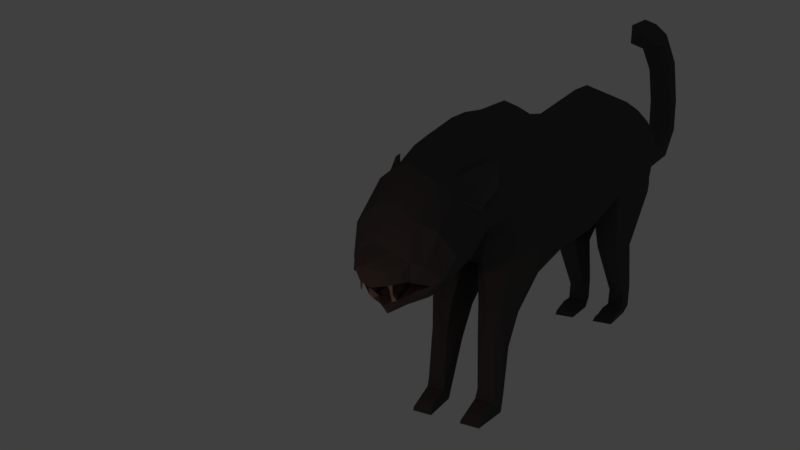 # Source: Panther.blend  (saved by Blender 2.79.0; exported with 4.5.12 LTS)
import bpy
from mathutils import Matrix  # noqa: F401  (used for matrix-valued properties, if any)

bpy.ops.wm.read_factory_settings(use_empty=True)
scene = bpy.context.scene
scene.name = 'Scene'

# ---- collections
col_collection_1 = bpy.data.collections.new('Collection 1'); scene.collection.children.link(col_collection_1)

# ---- materials (node trees are filled in below, after node groups)
mat_material_007 = bpy.data.materials.new('Material.007')
mat_material_007.alpha_threshold = 0.0
mat_material_007.roughness = 0.5
mat_material_006 = bpy.data.materials.new('Material.006')
mat_material_006.alpha_threshold = 0.0
mat_material_006.roughness = 0.5
mat_material_002 = bpy.data.materials.new('Material.002')
mat_material_002.alpha_threshold = 0.0
mat_material_002.roughness = 0.5

# ---- material node trees
mat_material_007.use_nodes = True; mat_material_007.node_tree.nodes.clear()
_N = mat_material_007.node_tree.nodes; _L = mat_material_007.node_tree.links
n0 = _N.new('ShaderNodeOutputMaterial'); n0.name = 'Material Output'; n0.location = (300, 300)
n1 = _N.new('ShaderNodeBsdfDiffuse'); n1.name = 'Diffuse BSDF'; n1.location = (10, 300)
n1.inputs[0].default_value = (0.1193, 0.1007, 0.1101, 1.0)
_L.new(n1.outputs[0], n0.inputs[0])
n0.is_active_output = True
mat_material_006.use_nodes = True; mat_material_006.node_tree.nodes.clear()
_N = mat_material_006.node_tree.nodes; _L = mat_material_006.node_tree.links
n0 = _N.new('ShaderNodeOutputMaterial'); n0.name = 'Material Output'; n0.location = (300, 300)
n1 = _N.new('ShaderNodeBsdfDiffuse'); n1.name = 'Diffuse BSDF'; n1.location = (10, 300)
n1.inputs[0].default_value = (0.2395, 0.2356, 0.2063, 1.0)
_L.new(n1.outputs[0], n0.inputs[0])
n0.is_active_output = True
mat_material_002.use_nodes = True; mat_material_002.node_tree.nodes.clear()
_N = mat_material_002.node_tree.nodes; _L = mat_material_002.node_tree.links
n0 = _N.new('ShaderNodeOutputMaterial'); n0.name = 'Material Output'; n0.location = (300, 300)
n1 = _N.new('ShaderNodeBsdfDiffuse'); n1.name = 'Diffuse BSDF'; n1.location = (10, 300)
n1.inputs[0].default_value = (0.07323, 0.07323, 0.07323, 1.0)
_L.new(n1.outputs[0], n0.inputs[0])
n0.is_active_output = True

# ---- world
world_world = bpy.data.worlds.new('World'); scene.world = world_world
world_world.color = (0.05088, 0.05088, 0.05088)
world_world.use_sun_shadow = False
world_world.sun_shadow_jitter_overblur = 0.0
world_world.cycles.sampling_method = 'MANUAL'

# ---- cameras
cam_camera = bpy.data.cameras.new('Camera')
cam_camera.clip_end = 100.0
cam_camera.lens = 35.0
cam_camera.sensor_width = 32.0
cam_camera.sensor_height = 18.0
cam_camera.ortho_scale = 7.314
cam_camera.dof.focus_distance = 0.0

# ---- lights
light_lamp = bpy.data.lights.new('Lamp', 'POINT')
light_lamp.color = (0.3108, 0.1309, 0.08382)
light_lamp.transmission_factor = 0.0
light_lamp.cutoff_distance = 30.0
light_lamp.energy = 100.0
light_lamp.shadow_buffer_clip_start = 1.001
light_lamp.shadow_soft_size = 0.146
light_lamp.shadow_maximum_resolution = 0.006
light_lamp.use_absolute_resolution = True

# ---- meshes
me_plane_008 = bpy.data.meshes.new('Plane.008')
me_plane_008.from_pydata([(-2.897, -0.7283, -0.09048), (-2.922, -0.7454, 0.0), (-2.682, -0.6857, -0.3754), (-2.684, -0.6847, -0.3748), (-2.844, -0.715, -0.2116), (-2.685, -0.6848, -0.3733), (-2.848, -0.7131, -0.2055), (-2.689, -1.015, -0.05533), (-2.679, -0.9497, -0.2031), (-2.425, -0.7882, -0.5415), (-2.547, -0.8291, -0.4162), (-2.578, -0.8656, -0.3671), (-2.656, -0.9361, -0.2414), (-2.538, -0.8267, -0.4258), (-2.63, -0.7105, -0.4108), (-2.712, -1.034, 0.0), (-2.014, -0.7245, 0.0), (-2.122, -0.7376, -0.2707), (-2.002, -0.8125, 0.0), (-2.214, -0.7955, -0.3035), (-2.614, -0.9217, -0.1686), (-2.54, -0.9713, -0.04332), (-2.693, -0.9725, -0.1441), (-2.622, -0.9458, -0.1078), (-2.813, -0.7078, -0.2432), (-2.798, -0.7155, -0.1998), (-2.783, -0.7087, -0.2346)], [], [(9, 19, 17), (16, 17, 19, 18), (15, 18, 21, 7), (7, 21, 23, 22), (8, 20, 18, 12), (11, 12, 18), (19, 11, 18), (11, 19, 10), (9, 13, 10, 19), (9, 17, 14), (3, 2, 14, 17, 5), (5, 17, 16, 25, 26, 24), (4, 25, 16, 0, 6), (1, 0, 16), (20, 23, 21, 18)])
me_plane_008.materials.append(mat_material_007)
me_plane_008.use_remesh_preserve_volume = False
me_plane_008.use_remesh_preserve_attributes = False
me_plane_008.use_mirror_vertex_groups = False
me_plane_008.update()
me_plane_007 = bpy.data.meshes.new('Plane.007')
me_plane_007.from_pydata([(-2.679, -0.9497, -0.2031), (-2.614, -0.9217, -0.1686), (-2.693, -0.9725, -0.1441), (-2.622, -0.9458, -0.1078), (-2.745, -0.8293, -0.1683), (-2.729, -0.8261, -0.1633), (-2.748, -0.8334, -0.1598), (-2.731, -0.8296, -0.1546), (-2.844, -0.7156, -0.2116), (-2.813, -0.7046, -0.2432), (-2.798, -0.7155, -0.1998), (-2.783, -0.7059, -0.2346), (-2.82, -0.8296, -0.2328), (-2.808, -0.8256, -0.2444), (-2.803, -0.8299, -0.2284), (-2.797, -0.8261, -0.2413)], [], [(2, 3, 7, 6), (6, 7, 5, 4), (0, 2, 6, 4), (3, 1, 5, 7), (1, 0, 4, 5), (11, 10, 14, 15), (13, 15, 14, 12), (8, 9, 13, 12), (9, 11, 15, 13), (10, 8, 12, 14)])
me_plane_007.materials.append(mat_material_006)
me_plane_007.use_remesh_preserve_volume = False
me_plane_007.use_remesh_preserve_attributes = False
me_plane_007.use_mirror_vertex_groups = False
me_plane_007.update()
me_plane = bpy.data.meshes.new('Plane')
me_plane.from_pydata([(4.515, -0.82, 0.0), (3.862, -2.541, -0.5142), (4.341, 0.7886, 0.0), (3.577, -2.587, -0.5142), (2.273, -1.332, 0.0), (1.644, 0.8091, 0.0), (1.42, -1.354, 0.0), (1.021, 0.8744, 0.0), (-0.01254, -1.34, 0.0), (0.3597, 1.148, 0.0), (-0.6593, -0.9985, 0.0), (-0.2981, 1.09, 0.0), (-0.9537, -0.5978, 0.0), (-0.7063, 1.102, 0.0), (-1.116, -0.5712, 0.0), (-1.312, 0.9403, 0.0), (-1.207, -0.6306, 0.0), (-1.796, 0.683, 0.0), (-1.497, -0.9359, 0.0), (-2.08, 0.6317, 0.0), (-1.775, -0.9782, 0.0), (-2.486, 0.2289, 0.0), (-2.087, -1.094, 0.0), (-2.789, -0.2251, 0.0), (-2.614, -1.167, 0.0), (-3.046, -0.4504, 0.0), (4.639, -0.5924, 0.0), (4.674, 0.5964, 0.0), (4.315, -0.7308, -0.6499), (3.577, -2.587, -0.2527), (4.341, 0.5702, -0.4219), (3.133, -1.682, -0.5489), (2.273, -1.139, -0.4693), (1.644, 0.5906, -0.4219), (1.42, -1.161, -0.4693), (1.021, 0.656, -0.4219), (-0.07999, -1.212, -0.7487), (0.3597, 0.9299, -0.4219), (-0.6593, -0.8704, -0.6783), (-0.2981, 0.871, -0.4219), (-0.9537, -0.4049, -0.4693), (-0.7063, 0.8831, -0.4219), (-1.116, -0.3783, -0.4693), (-1.312, 0.7218, -0.4219), (-1.207, -0.4377, -0.4693), (-1.796, 0.4645, -0.4219), (-1.497, -0.6545, -0.4693), (-2.08, 0.4133, -0.4219), (-1.774, -0.6969, -0.4693), (-2.486, 0.01039, -0.4219), (-1.963, -0.8807, -0.4693), (-2.676, -0.4419, -0.4178), (-2.232, -0.9201, -0.4692), (-2.79, -0.6011, -0.3541), (4.569, -0.5008, -0.4693), (4.674, 0.2413, -0.4219), (4.7, -0.2372, 0.0), (4.237, -0.02105, -0.7534), (3.133, -1.682, -0.2131), (1.947, -0.332, -0.7534), (1.222, -0.3058, -0.7534), (0.2267, -0.1779, -0.8346), (-0.4358, -0.02814, -0.8346), (-0.7933, 0.1568, -0.7534), (-1.202, 0.07911, -0.7534), (-1.511, -0.09947, -0.768), (-1.798, -0.2151, -0.7534), (-2.146, -0.4576, -0.7534), (-2.329, -0.7217, -0.6578), (-2.466, -0.9174, -0.4376), (4.641, -0.1653, -0.6084), (3.753, -1.757, -0.5489), (1.644, 0.729, -0.2131), (-2.486, 0.1487, -0.2131), (-2.768, -0.3053, -0.2131), (-1.116, -0.5575, -0.2309), (-0.9537, -0.5841, -0.2309), (-2.919, -0.5235, -0.2129), (-2.483, -1.054, -0.2131), (-0.7063, 1.021, -0.2131), (-1.312, 0.8601, -0.2131), (1.42, -1.341, -0.2309), (2.273, -1.318, -0.2309), (-2.004, -1.016, -0.2131), (1.021, 0.7943, -0.2131), (-1.207, -0.6169, -0.2309), (4.639, -0.5787, -0.2309), (4.674, 0.3797, -0.2131), (-1.796, 0.6029, -0.2131), (-0.07999, -1.326, -0.08535), (4.341, 0.7085, -0.2131), (0.3597, 1.068, -0.2131), (4.515, -0.8063, -0.03756), (-1.497, -0.843, -0.2309), (-2.08, 0.5516, -0.2131), (-0.6593, -0.9848, -0.115), (3.753, -1.757, -0.2131), (-0.2981, 1.009, -0.2131), (-1.774, -0.8854, -0.2309), (4.7, -0.2235, -0.2309), (-0.3107, -1.765, -0.5489), (-0.837, -1.544, -0.5489), (-0.3107, -1.765, -0.2131), (-0.837, -1.544, -0.2131), (-0.6048, -2.188, -0.5489), (-0.9359, -1.976, -0.5071), (-0.6048, -2.188, -0.2131), (-0.9359, -1.976, -0.2519), (-0.6048, -2.188, -0.5489), (-0.9359, -1.976, -0.5071), (-0.6048, -2.188, -0.2131), (-0.9359, -1.976, -0.2519), (-0.7711, -2.828, -0.5489), (-1.018, -2.722, -0.5489), (-0.7711, -2.828, -0.2983), (-1.018, -2.722, -0.2763), (-0.8542, -3.083, -0.5489), (-1.065, -2.856, -0.5489), (-0.8542, -3.083, -0.3224), (-1.063, -2.86, -0.26), (-1.443, -3.082, -0.5489), (-1.335, -2.961, -0.5128), (-1.443, -3.082, -0.238), (-1.335, -2.961, -0.272), (3.17, -0.9483, 0.0), (3.141, 1.114, 0.0), (3.17, -0.7554, -0.5731), (3.141, 0.8956, -0.4219), (3.292, -0.03069, -0.7534), (3.141, 1.034, -0.2131), (3.17, -0.9346, -0.1062), (3.862, -2.534, -0.2527), (3.516, -2.839, -0.25), (3.806, -2.869, -0.25), (3.806, -2.869, -0.5117), (3.516, -2.839, -0.5117), (3.38, -2.874, -0.2131), (3.615, -3.012, -0.2265), (3.615, -3.012, -0.4894), (3.38, -2.874, -0.5489), (3.109, -2.912, -0.2377), (2.994, -3.015, -0.1912), (2.994, -3.015, -0.5339), (3.109, -2.912, -0.4566), (4.688, 0.1059, -0.2131), (4.688, -0.0152, 0.0), (5.273, -0.1378, -0.2131), (5.273, -0.001258, 0.0), (5.141, -0.3779, -0.2131), (5.139, -0.4986, 0.0), (5.679, -0.3901, -0.2131), (5.679, -0.2535, 0.0), (5.709, -0.6625, -0.2131), (5.775, -0.8418, 0.0), (6.239, -0.3408, -0.2131), (6.239, -0.2042, 0.0), (6.379, -0.5766, -0.2131), (6.447, -0.6378, 0.0), (6.584, 0.004332, -0.2131), (6.455, 0.1409, 0.0), (6.831, -0.1159, -0.2131), (6.9, -0.1756, 0.0), (6.635, 0.4912, -0.2131), (6.506, 0.4912, 0.0), (6.908, 0.4693, -0.2131), (7.025, 0.5031, 0.0), (6.534, 1.109, -0.2131), (6.405, 1.109, 0.0), (6.778, 1.232, -0.2131), (6.828, 1.326, 0.0), (6.145, 1.563, -0.2131), (6.016, 1.46, 0.0), (6.284, 1.799, -0.2131), (6.332, 1.894, 0.0), (5.605, 1.676, -0.2373), (5.605, 1.574, 0.0), (5.667, 2.011, -0.2373), (5.713, 2.107, 0.0), (4.287, 0.3856, -0.621), (-2.944, -0.6346, 0.0), (1.763, 0.2648, -0.621), (1.097, 0.3134, -0.621), (0.2932, 0.5251, -0.621), (-0.3666, 0.5552, -0.621), (-0.7532, 0.6409, -0.621), (-1.275, 0.5153, -0.621), (-1.685, 0.2943, -0.6332), (-1.97, 0.2128, -0.621), (-2.351, -0.1217, -0.621), (-2.537, -0.5295, -0.5516), (-2.638, -0.7004, -0.4095), (4.685, 0.06566, -0.621), (-2.9, -0.6132, -0.2069), (3.196, 0.5682, -0.621), (-1.573, -0.6172, -0.6005), (-1.284, -0.4235, -0.6005), (-1.138, -0.3364, -0.6005), (-0.9132, -0.3367, -0.6005), (-0.6029, -0.5955, -0.7668), (0.2981, -0.94, -0.7668), (1.37, -1.019, -0.6005), (2.191, -1.009, -0.6005), (-2.688, -1.065, 0.0), (4.672, -0.5028, 0.0), (4.295, -0.5477, -0.6773), (4.608, -0.4552, -0.6005), (-1.868, -0.71, -0.6005), (-2.096, -0.8914, -0.5332), (-2.332, -0.9675, -0.4376), (4.672, -0.4891, -0.2309), (-2.569, -0.9904, -0.2131), (3.201, -0.646, -0.6005), (3.764, 0.9452, 0.0), (3.725, -2.515, -0.2527), (3.764, 0.7267, -0.4219), (3.725, -2.515, -0.5662), (3.454, -1.721, -0.5636), (3.782, -0.02569, -0.7534), (3.454, -1.721, -0.1276), (3.764, -0.868, 0.0), (3.764, -0.8817, 0.0), (3.855, -0.7842, -0.8224), (3.764, 0.865, -0.2131), (3.667, -2.855, -0.25), (3.667, -2.855, -0.5637), (3.488, -2.952, -0.2131), (3.488, -2.952, -0.5561), (3.049, -2.938, -0.2131), (3.049, -2.95, -0.5311), (3.762, 0.4734, -0.621), (3.86, -0.6366, -0.8402), (3.748, -3.057, -0.3082), (3.516, -2.839, -0.3253), (3.287, -3.019, -0.2131), (4.503, -0.7711, -0.2869), (2.994, -3.015, -0.3476), (2.994, -3.015, -0.3749), (3.38, -2.874, -0.3328), (3.05, -1.682, -0.3732), (3.049, -2.938, -0.3622), (3.858, -1.757, -0.3673), (3.512, -2.611, -0.3858), (3.109, -2.912, -0.3485), (3.925, -2.915, -0.4121), (3.087, -0.8508, -0.3244), (4.004, -2.6, -0.4039), (3.041, -3.016, -0.3491), (-0.1838, -1.197, 0.0), (0.02058, 1.118, 0.0), (-0.2396, -1.069, -0.8257), (0.02058, 0.8996, -0.4219), (-0.1148, -0.1007, -0.8346), (0.02058, 1.038, -0.2131), (0.01703, -1.184, -0.06952), (-0.5846, -1.743, -0.6623), (-0.315, -1.553, -0.1509), (-0.8072, -2.078, -0.5917), (-0.7514, -2.078, -0.1933), (-0.8072, -2.078, -0.5917), (-0.7514, -2.078, -0.1933), (-0.8948, -2.773, -0.5917), (-0.839, -2.773, -0.2659), (-1.019, -2.966, -0.5917), (-0.963, -2.966, -0.2485), (-1.409, -3.033, -0.553), (-1.409, -3.033, -0.2442), (-0.04694, 0.5406, -0.621), (-0.1664, -0.7624, -0.8606), (0.01867, -1.304, -0.3919), (-0.8251, -3.114, -0.4383), (-1.06, -2.722, -0.3969), (-0.9174, -0.9388, -0.3415), (-0.9093, -1.544, -0.4051), (-1.335, -2.946, -0.4118), (-0.186, -1.796, -0.4121), (-1.409, -3.033, -0.3785), (-0.6498, -2.859, -0.4065), (-1.443, -3.082, -0.3762), (-1.443, -3.082, -0.3874), (-1.065, -2.856, -0.4084), (-1.019, -1.976, -0.381), (-0.5124, -2.219, -0.381), (-0.6048, -2.188, -0.5489), (5.374, 1.84, 0.0), (-1.296, 0.6332, -0.5073), (-1.76, 0.4095, -0.4867), (-1.229, 0.2425, -0.7038), (-1.597, 0.05069, -0.7835), (-1.546, 0.4736, -0.4963), (-1.393, 0.1297, -0.7144), (-1.489, 0.4004, -0.621), (-1.597, 0.05069, -0.7835), (-1.685, 0.2943, -0.6332), (-1.489, 0.4004, -0.621), (-1.76, 0.4095, -0.4867), (-1.546, 0.4736, -0.4963), (-1.393, 0.1297, -0.7144), (-1.597, 0.05069, -0.7835), (-1.685, 0.2943, -0.6332), (-1.489, 0.4004, -0.621), (-1.76, 0.4095, -0.4867), (-1.546, 0.4736, -0.4963), (-1.393, 0.1297, -0.7144), (-1.343, 0.2401, -0.8783), (-1.213, 0.5375, -0.8111), (-1.182, 0.5698, -0.7584), (-1.294, 0.5632, -0.7292), (-1.279, 0.5764, -0.6864), (-1.316, 0.2324, -0.852), (-2.897, -0.7283, -0.09048), (-2.922, -0.7454, 0.0), (-2.682, -0.6857, -0.3754), (-2.684, -0.6847, -0.3748), (-2.844, -0.715, -0.2116), (-2.685, -0.6848, -0.3733), (-2.848, -0.7131, -0.2055), (-2.689, -1.015, -0.05533), (-2.679, -0.9497, -0.2031), (-2.425, -0.7882, -0.5415), (-2.547, -0.8291, -0.4162), (-2.578, -0.8656, -0.3671), (-2.656, -0.9361, -0.2414), (-2.538, -0.8267, -0.4258), (-2.63, -0.7105, -0.4108), (-2.712, -1.034, 0.0), (-2.693, -0.9725, -0.1441), (-2.813, -0.7078, -0.2432), (-2.798, -0.7155, -0.1998), (-2.783, -0.7087, -0.2346), (-2.844, -0.7156, -0.2116), (-2.813, -0.7046, -0.2432), (-2.798, -0.7155, -0.1998), (-2.783, -0.7059, -0.2346)], [], [(180, 59, 60, 181), (181, 60, 61, 182), (266, 251, 62, 183), (183, 62, 63, 184), (184, 63, 64, 286, 185), (185, 286, 289, 290), (186, 287, 65, 66, 187), (187, 66, 67, 188), (188, 67, 68, 189), (189, 68, 69, 322, 318, 323, 190), (204, 57, 70, 205), (210, 321, 320, 69, 208), (87, 144, 99, 70, 191, 55), (129, 127, 33, 72), (180, 33, 127, 193), (201, 32, 34, 200), (200, 34, 36, 199), (267, 249, 38, 198), (198, 38, 40, 197), (197, 40, 42, 196), (196, 42, 44, 195), (195, 44, 46, 194), (194, 46, 48, 206), (206, 48, 50, 207), (207, 50, 52, 208), (178, 30, 55, 191), (82, 32, 126, 244, 130), (74, 73, 49, 51), (76, 75, 42, 40), (192, 77, 53, 190, 311, 312, 314), (80, 79, 41, 43), (82, 81, 34, 32), (83, 78, 52, 50), (84, 72, 33, 35), (77, 74, 51, 53), (75, 85, 44, 42), (209, 86, 54, 205), (88, 80, 43, 45), (81, 89, 268, 36, 34), (90, 87, 55, 30), (91, 84, 35, 37), (86, 92, 234, 28, 54), (85, 93, 46, 44), (94, 88, 45, 47), (95, 271, 272, 103), (5, 125, 129, 72), (252, 91, 37, 250), (93, 98, 48, 46), (222, 90, 30, 214), (73, 94, 47, 49), (95, 76, 40, 38, 271), (79, 97, 39, 41), (219, 130, 58, 218), (98, 83, 50, 48), (216, 71, 1, 215), (71, 240, 245, 1), (20, 22, 83, 98), (218, 58, 29, 213), (13, 11, 97, 79), (10, 12, 76, 95), (21, 19, 94, 73), (212, 2, 90, 222), (18, 20, 98, 93), (248, 9, 91, 252), (130, 244, 238, 58), (247, 10, 95, 253), (19, 17, 88, 94), (16, 18, 93, 85), (26, 0, 92, 86), (9, 7, 84, 91), (2, 27, 87, 90), (6, 8, 89, 81), (17, 15, 80, 88), (203, 26, 86, 209), (14, 16, 85, 75), (25, 23, 74, 77), (7, 5, 72, 84), (22, 24, 78, 83), (4, 6, 81, 82), (15, 13, 79, 80), (179, 25, 77, 192), (12, 14, 75, 76), (23, 21, 73, 74), (124, 4, 82, 130), (144, 87, 146, 148), (202, 324, 316, 325, 317, 321, 210), (101, 105, 280, 272), (253, 95, 103, 255), (249, 36, 100, 254), (36, 268, 274, 100), (257, 107, 111, 259), (254, 100, 104, 256), (255, 103, 107, 257), (104, 281, 282), (110, 114, 276, 281, 106), (281, 106, 110, 108, 282), (107, 280, 105, 109, 111), (256, 104, 282, 108, 258), (115, 270, 279, 119), (270, 280, 105, 113), (258, 108, 112, 260), (259, 111, 115, 261), (262, 116, 120, 264), (260, 112, 116, 262), (261, 115, 119, 263), (112, 276, 269, 116), (265, 123, 273, 275), (263, 119, 123, 265), (116, 269, 278, 120), (119, 279, 273, 123), (220, 124, 130, 219), (28, 234, 240, 71), (230, 211, 128, 217), (215, 1, 134, 224), (221, 28, 71, 216), (229, 193, 127, 214), (211, 201, 59, 128), (58, 238, 241, 29), (224, 134, 138, 226), (29, 241, 232, 132), (213, 29, 132, 223), (1, 245, 243, 134), (136, 237, 242, 140), (223, 132, 136, 225), (132, 232, 237, 136), (134, 243, 231, 138), (227, 140, 242, 239), (138, 231, 246, 236, 142), (226, 138, 142, 228), (225, 136, 140, 227), (149, 148, 152, 153), (144, 145, 56, 99), (87, 27, 147, 146), (145, 144, 148, 149), (150, 151, 155, 154), (148, 146, 150, 152), (146, 147, 151, 150), (154, 155, 159, 158), (153, 152, 156, 157), (152, 150, 154, 156), (158, 159, 163, 162), (157, 156, 160, 161), (156, 154, 158, 160), (165, 164, 168, 169), (161, 160, 164, 165), (160, 158, 162, 164), (166, 167, 171, 170), (164, 162, 166, 168), (162, 163, 167, 166), (170, 171, 175, 174), (169, 168, 172, 173), (168, 166, 170, 172), (283, 177, 176), (173, 172, 176, 177), (172, 170, 174, 176), (217, 128, 193, 229), (57, 178, 191, 70), (59, 180, 193, 128), (51, 189, 190, 53), (49, 188, 189, 51), (47, 187, 188, 49), (45, 285, 186, 187, 47), (43, 284, 288, 285, 45), (41, 184, 185, 284, 43), (39, 183, 184, 41), (250, 266, 183, 39), (35, 181, 182, 37), (33, 180, 181, 35), (126, 32, 201, 211), (221, 126, 211, 230), (24, 202, 210, 78), (56, 203, 209, 99), (99, 209, 205, 70), (68, 207, 208, 69), (67, 206, 207, 68), (66, 194, 206, 67), (65, 195, 194, 66), (64, 196, 195, 65), (63, 197, 196, 64), (62, 198, 197, 63), (251, 267, 198, 62), (60, 200, 199, 61), (59, 201, 200, 60), (78, 210, 208, 52), (28, 204, 205, 54), (28, 221, 230, 204), (57, 217, 229, 178), (137, 225, 227, 141, 233), (139, 226, 228, 143), (141, 227, 239, 236, 235), (133, 223, 225, 137), (131, 213, 223, 133), (135, 224, 226, 139), (178, 229, 214, 30), (126, 221, 216, 31), (3, 215, 224, 135), (204, 230, 217, 57), (0, 220, 219, 92), (125, 212, 222, 129), (96, 218, 213, 131), (31, 216, 215, 3), (92, 219, 218, 96), (129, 222, 214, 127), (236, 239, 228, 142), (231, 243, 133, 137), (236, 246, 235), (235, 246, 233, 141), (233, 246, 231, 137), (245, 240, 96, 131), (242, 237, 139, 143), (237, 232, 135, 139), (239, 242, 143, 228), (238, 244, 126, 31), (240, 234, 92, 96), (241, 238, 31, 3), (232, 241, 3, 135), (243, 245, 131, 133), (61, 199, 267, 251), (37, 182, 266, 250), (118, 263, 265, 122), (122, 265, 275, 277), (114, 261, 263, 118), (113, 260, 262, 117), (117, 262, 264, 121), (110, 259, 261, 114), (109, 258, 260, 113), (105, 256, 258, 109), (102, 255, 257, 106), (101, 254, 256, 105), (106, 257, 259, 110), (38, 249, 254, 101), (89, 253, 255, 102), (8, 247, 253, 89), (11, 248, 252, 97), (97, 252, 250, 39), (199, 36, 249, 267), (182, 61, 251, 266), (107, 103, 272, 280), (278, 269, 118, 122, 277), (279, 270, 113, 117), (269, 276, 114, 118), (272, 271, 38, 101), (273, 279, 117, 121), (275, 273, 121, 264), (277, 275, 264, 120, 278), (274, 268, 89, 102), (115, 107, 280, 270), (106, 281, 274, 102), (100, 274, 281, 104), (281, 276, 112, 108, 104), (174, 283, 176), (175, 283, 174), (294, 295, 301, 300), (186, 285, 294, 292), (287, 289, 286, 64, 65), (289, 287, 291, 296), (290, 288, 284, 185), (293, 296, 302, 299), (288, 290, 293, 295), (285, 288, 295, 294), (290, 289, 296, 293), (287, 186, 292, 291), (302, 297, 303, 308), (301, 299, 305, 307), (295, 293, 299, 301), (296, 291, 297, 302), (292, 294, 300, 298), (291, 292, 298, 297), (306, 307, 305, 304), (305, 308, 303, 304), (298, 300, 306, 304), (297, 298, 304, 303), (299, 302, 308, 305), (300, 301, 307, 306), (313, 315, 309, 310, 179, 192), (320, 319, 322, 69), (323, 311, 190), (314, 326, 313, 192), (328, 327, 331, 332), (313, 326, 330, 329), (326, 328, 332, 330), (327, 313, 329, 331)])
me_plane.materials.append(mat_material_002)
me_plane.use_remesh_preserve_volume = False
me_plane.use_remesh_preserve_attributes = False
me_plane.use_mirror_vertex_groups = False
me_plane.update()

# ---- objects
ob_plane_008 = bpy.data.objects.new('Plane.008', me_plane_008)
ob_plane_007 = bpy.data.objects.new('Plane.007', me_plane_007)
ob_plane = bpy.data.objects.new('Plane', me_plane)
ob_lamp = bpy.data.objects.new('Lamp', light_lamp)
ob_camera = bpy.data.objects.new('Camera', cam_camera)

# ---- transforms, parenting, visibility, modifiers, constraints
ob_plane_008.location = (-2.029, -1.18e-07, 0.8782)
ob_plane_008.rotation_euler = (1.571, -0.0, 0.0)
ob_plane_008.lineart.crease_threshold = 0.0
_m = ob_plane_008.modifiers.new('Mirror', 'MIRROR')
_m.use_axis = (False, False, True)
_m.use_clip = True
ob_plane_007.location = (-2.029, -1.18e-07, 0.8782)
ob_plane_007.rotation_euler = (1.571, -0.0, 0.0)
ob_plane_007.lineart.crease_threshold = 0.0
_m = ob_plane_007.modifiers.new('Mirror', 'MIRROR')
_m.use_axis = (False, False, True)
_m.use_clip = True
ob_plane.location = (-2.029, -1.18e-07, 0.8782)
ob_plane.rotation_euler = (1.571, -0.0, 0.0)
ob_plane.lineart.crease_threshold = 0.0
_m = ob_plane.modifiers.new('Mirror', 'MIRROR')
_m.use_axis = (False, False, True)
_m.use_clip = True
ob_lamp.location = (-7.481, -0.1948, -0.09738)
ob_lamp.rotation_euler = (0.6503, 0.05522, 1.866)
ob_lamp.lock_rotations_4d = False
ob_lamp.empty_display_type = 'ARROWS'
ob_lamp.color = (0.0, 0.0, 0.0, 0.0)
ob_lamp.lineart.crease_threshold = 0.0
ob_camera.location = (-12.71, -6.344, 3.302)
ob_camera.rotation_euler = (1.334, 0.04637, -0.9357)
ob_camera.lock_rotations_4d = False
ob_camera.empty_display_type = 'ARROWS'
ob_camera.color = (0.0, 0.0, 0.0, 0.0)
ob_camera.display_type = 'WIRE'
ob_camera.lineart.crease_threshold = 0.0

# ---- collection membership
col_collection_1.objects.link(ob_plane_008)
col_collection_1.objects.link(ob_plane_007)
col_collection_1.objects.link(ob_plane)
col_collection_1.objects.link(ob_lamp)
col_collection_1.objects.link(ob_camera)

# ---- scene / render settings (as saved in the file)
scene.camera = ob_camera
scene.frame_start = 1; scene.frame_end = 250; scene.frame_set(1)
scene.render.engine = 'CYCLES'
scene.render.resolution_percentage = 50
scene.render.dither_intensity = 0.0
scene.cycles.use_denoising = False
scene.cycles.samples = 128
scene.cycles.sampling_pattern = 'TABULATED_SOBOL'
scene.cycles.use_adaptive_sampling = False
scene.cycles.use_light_tree = False
scene.cycles.blur_glossy = 0.0
scene.cycles.sample_clamp_indirect = 0.0
scene.view_settings.view_transform = 'Standard'
bpy.context.view_layer.update()
